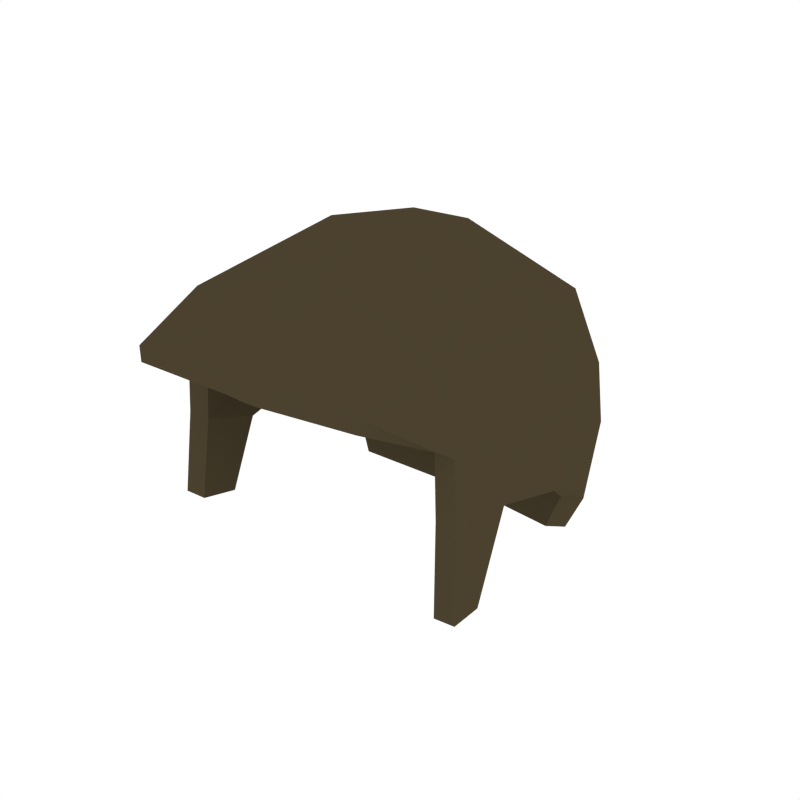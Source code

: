 # Source: Male_Hairstyle_2.blend  (saved by Blender 2.79.0; exported with 4.5.12 LTS)
import bpy
from mathutils import Matrix  # noqa: F401  (used for matrix-valued properties, if any)

bpy.ops.wm.read_factory_settings(use_empty=True)
scene = bpy.context.scene
scene.name = 'Scene'

# ---- collections
col_collection_1 = bpy.data.collections.new('Collection 1'); scene.collection.children.link(col_collection_1)

# ---- materials (node trees are filled in below, after node groups)
mat_hair_001 = bpy.data.materials.new('Hair.001')
mat_hair_001.alpha_threshold = 0.0
mat_hair_001.diffuse_color = (0.06998, 0.05288, 0.02781, 1.0)
mat_hair_001.roughness = 0.5

# ---- material node trees

# ---- world
world_world = bpy.data.worlds.new('World'); scene.world = world_world
world_world.color = (1.0, 1.0, 1.0)
world_world.use_sun_shadow = False
world_world.sun_shadow_jitter_overblur = 0.0
world_world.cycles.sampling_method = 'NONE'
world_world.cycles.sample_map_resolution = 256

# ---- meshes
me_human_cylindermesh_000 = bpy.data.meshes.new('Human_CylinderMesh.000')
me_human_cylindermesh_000.from_pydata([(0.1829, 0.1501, -0.2032), (0.2093, 0.1483, -0.1438), (0.1989, 0.1978, -0.04605), (0.2289, -0.1744, -0.02343), (0.239, -0.1869, -0.1475), (0.2396, 0.0394, -0.06352), (0.1984, 0.1781, 0.05142), (0.223, -0.1726, 0.06678), (0.2513, 0.03636, 0.05862), (0.1734, 0.1442, 0.1614), (0.1931, -0.172, 0.1684), (0.02834, -0.223, 0.1786), (0.2182, 0.0244, 0.1701), (0.1294, 0.01263, 0.2293), (0.2466, -0.04089, 0.06055), (0.2348, -0.08838, -0.02894), (-0.1829, 0.1501, -0.2032), (-0.2093, 0.1483, -0.1438), (-0.1989, 0.1978, -0.04605), (-0.2289, -0.1744, -0.02343), (-0.2351, -0.1881, -0.1474), (-0.2396, 0.0394, -0.03444), (-0.1984, 0.1781, 0.05142), (-0.223, -0.1726, 0.06678), (-0.2513, 0.03636, 0.05862), (-0.1734, 0.1442, 0.1614), (-0.1931, -0.172, 0.1684), (-0.02834, -0.223, 0.1786), (-0.2182, 0.0244, 0.1701), (-0.1294, 0.01263, 0.2293), (0.0, 0.2401, -0.2623), (0.0, 0.2769, -0.1365), (0.0, 0.286, -0.05422), (0.0, 0.2655, 0.0464), (0.0, -0.2258, 0.178), (0.0, 0.2182, 0.1536), (0.0, 0.1436, 0.2195), (0.0, 0.0269, 0.2623), (0.0, -0.1575, 0.2372), (-0.2466, -0.04089, 0.06055), (-0.2348, -0.08838, -0.05802), (0.167, 0.1224, -0.1946), (0.1866, 0.125, -0.1384), (0.175, 0.1751, -0.04489), (0.1962, -0.1712, -0.02622), (0.2064, -0.1849, -0.1528), (0.207, 0.03472, -0.06161), (0.1743, 0.1567, 0.04448), (0.1906, -0.1681, 0.06209), (0.2187, 0.03196, 0.05513), (0.1543, 0.1259, 0.1417), (0.1705, -0.1646, 0.1455), (0.02391, -0.2017, 0.1538), (0.1917, 0.02096, 0.1507), (0.1166, 0.01022, 0.1989), (0.2139, -0.03769, 0.05732), (0.202, -0.08515, -0.02884), (-0.167, 0.1224, -0.1946), (-0.1866, 0.125, -0.1384), (-0.175, 0.1751, -0.04489), (-0.1962, -0.1712, -0.02622), (-0.2022, -0.1855, -0.1477), (-0.207, 0.03472, -0.03253), (-0.1743, 0.1567, 0.04448), (-0.1906, -0.1681, 0.06209), (-0.2187, 0.03196, 0.05513), (-0.1543, 0.1259, 0.1417), (-0.1705, -0.1646, 0.1455), (-0.02391, -0.2017, 0.1538), (-0.1917, 0.02096, 0.1507), (-0.1166, 0.01022, 0.1989), (0.0, 0.2086, -0.2525), (0.0, 0.245, -0.128), (0.0, 0.253, -0.05257), (0.0, 0.2339, 0.03684), (0.0, -0.2037, 0.1535), (0.0, 0.1908, 0.1353), (0.0, 0.1271, 0.1909), (0.0, 0.02327, 0.2295), (0.0, -0.1448, 0.2068), (-0.2139, -0.03769, 0.05732), (-0.202, -0.08515, -0.05792), (0.02208, -0.2831, 0.1347), (-0.006255, -0.286, 0.1353), (0.1408, -0.2434, 0.09843), (-0.03459, -0.2831, 0.1347), (-0.1993, -0.2666, 0.116), (0.01765, -0.2732, 0.1035), (-0.006255, -0.2751, 0.1041), (0.154, -0.2467, 0.1218), (-0.03016, -0.2732, 0.1035), (-0.2109, -0.2581, 0.0863), (0.2359, -0.1368, -0.1517), (0.2032, -0.1345, -0.155), (-0.2283, -0.1361, -0.1524), (-0.1957, -0.1344, -0.156)], [], [(1, 2, 5), (0, 30, 31, 1), (1, 31, 32, 2), (3, 15, 14, 7), (5, 2, 6, 8), (2, 32, 33, 6), (8, 6, 9, 12), (7, 14, 12, 10), (6, 33, 35, 9), (12, 9, 13), (36, 9, 35), (37, 38, 10, 13), (10, 38, 11), (13, 10, 12), (13, 9, 36, 37), (11, 38, 34), (15, 3, 4, 92), (14, 15, 5, 8), (12, 14, 8), (17, 21, 18), (16, 17, 31, 30), (17, 18, 32, 31), (19, 23, 39, 40), (21, 24, 22, 18), (18, 22, 33, 32), (24, 28, 25, 22), (23, 26, 28, 39), (22, 25, 35, 33), (28, 29, 25), (36, 35, 25), (37, 29, 26, 38), (26, 27, 38), (29, 28, 26), (29, 37, 36, 25), (27, 34, 38), (40, 94, 20, 19), (39, 24, 21, 40), (28, 24, 39), (42, 46, 43), (41, 42, 72, 71), (42, 43, 73, 72), (44, 48, 55, 56), (46, 49, 47, 43), (43, 47, 74, 73), (49, 53, 50, 47), (48, 51, 53, 55), (47, 50, 76, 74), (53, 54, 50), (77, 76, 50), (78, 54, 51, 79), (51, 52, 79), (54, 53, 51), (54, 78, 77, 50), (52, 75, 79), (56, 93, 45, 44), (55, 49, 46, 56), (53, 49, 55), (58, 59, 62), (57, 71, 72, 58), (58, 72, 73, 59), (60, 81, 80, 64), (62, 59, 63, 65), (59, 73, 74, 63), (65, 63, 66, 69), (64, 80, 69, 67), (63, 74, 76, 66), (69, 66, 70), (77, 66, 76), (78, 79, 67, 70), (67, 79, 68), (70, 67, 69), (70, 66, 77, 78), (68, 79, 75), (81, 60, 61, 95), (80, 81, 62, 65), (69, 80, 65), (4, 3, 44, 45), (1, 5, 46, 42), (3, 7, 48, 44), (11, 34, 83, 82), (10, 89, 7), (5, 15, 56, 46), (15, 92, 93, 56), (0, 1, 42, 41), (19, 20, 61, 60), (0, 41, 71, 57, 16, 30), (21, 17, 58, 62), (23, 19, 60, 64), (68, 75, 88, 90), (67, 68, 90, 91), (26, 23, 64, 67), (40, 21, 62, 81), (20, 94, 95, 61), (17, 16, 57, 58), (26, 67, 91, 86), (27, 86, 85), (52, 51, 84, 87), (87, 82, 83, 88), (34, 27, 85, 83), (75, 52, 87, 88), (89, 84, 48, 7), (89, 10, 11, 82), (90, 85, 86, 91), (88, 83, 85, 90), (82, 87, 84, 89), (84, 51, 48), (86, 27, 26), (93, 92, 4, 45), (95, 94, 40, 81)])
_uv = me_human_cylindermesh_000.uv_layers.new(name='UVMap')
_uv.uv.foreach_set('vector', [0.4965, 0.866, 0.4965, 0.866, 0.4965, 0.8903, 0.4965, 0.8903, 0.4965, 0.866, 0.4965, 0.866, 0.4965, 0.8903, 0.4965, 0.8903, 0.4965, 0.866, 0.4965, 0.866, 0.4965, 0.8903, 0.4965, 0.8903, 0.4965, 0.8802, 0.4965, 0.8745, 0.4965, 0.8903, 0.4965, 0.8903, 0.4965, 0.866, 0.4965, 0.866, 0.4965, 0.8903, 0.4965, 0.8903, 0.4965, 0.866, 0.4965, 0.866, 0.4965, 0.8903, 0.4965, 0.8903, 0.4965, 0.866, 0.4965, 0.866, 0.4965, 0.8903, 0.4965, 0.8903, 0.4965, 0.8745, 0.4965, 0.866, 0.4965, 0.8903, 0.4965, 0.8903, 0.4965, 0.866, 0.4965, 0.866, 0.4965, 0.8903, 0.4965, 0.8903, 0.4965, 0.866, 0.4965, 0.8883, 0.4965, 0.8701, 0.4965, 0.866, 0.4965, 0.866, 0.4965, 0.8766, 0.4965, 0.887, 0.4722, 0.866, 0.4965, 0.8883, 0.4722, 0.866, 0.4965, 0.887, 0.4965, 0.866, 0.4965, 0.8883, 0.4722, 0.866, 0.4965, 0.8903, 0.4965, 0.8883, 0.4965, 0.866, 0.4965, 0.8701, 0.4965, 0.8766, 0.4965, 0.866, 0.4965, 0.887, 0.4965, 0.8903, 0.4965, 0.8802, 0.4965, 0.8903, 0.4965, 0.8903, 0.4965, 0.8862, 0.4965, 0.8745, 0.4965, 0.8802, 0.4965, 0.866, 0.4965, 0.866, 0.4965, 0.866, 0.4965, 0.8745, 0.4965, 0.866, 0.4965, 0.866, 0.4965, 0.8903, 0.4965, 0.866, 0.4965, 0.8903, 0.4965, 0.8903, 0.4965, 0.866, 0.4965, 0.866, 0.4965, 0.8903, 0.4965, 0.8903, 0.4965, 0.866, 0.4965, 0.866, 0.4965, 0.8903, 0.4965, 0.8903, 0.4965, 0.8745, 0.4965, 0.8802, 0.4965, 0.8903, 0.4965, 0.8903, 0.4965, 0.866, 0.4965, 0.866, 0.4965, 0.8903, 0.4965, 0.8903, 0.4965, 0.866, 0.4965, 0.866, 0.4965, 0.8903, 0.4965, 0.8903, 0.4965, 0.866, 0.4965, 0.866, 0.4965, 0.8903, 0.4965, 0.8903, 0.4965, 0.866, 0.4965, 0.8745, 0.4965, 0.8903, 0.4965, 0.8903, 0.4965, 0.866, 0.4965, 0.866, 0.4965, 0.8903, 0.4965, 0.8883, 0.4965, 0.866, 0.4965, 0.8701, 0.4965, 0.866, 0.4965, 0.866, 0.4965, 0.8766, 0.4965, 0.8883, 0.4722, 0.866, 0.4965, 0.887, 0.4722, 0.866, 0.4965, 0.866, 0.4965, 0.887, 0.4965, 0.8883, 0.4965, 0.8903, 0.4722, 0.866, 0.4965, 0.8883, 0.4965, 0.8766, 0.4965, 0.8701, 0.4965, 0.866, 0.4965, 0.866, 0.4965, 0.8903, 0.4965, 0.887, 0.4965, 0.8802, 0.4965, 0.8857, 0.4965, 0.8903, 0.4965, 0.8903, 0.4965, 0.8745, 0.4965, 0.866, 0.4965, 0.866, 0.4965, 0.8802, 0.4965, 0.866, 0.4965, 0.866, 0.4965, 0.8745, 0.4965, 0.866, 0.4965, 0.8903, 0.4965, 0.866, 0.4965, 0.8903, 0.4965, 0.8903, 0.4965, 0.866, 0.4965, 0.866, 0.4965, 0.8903, 0.4965, 0.8903, 0.4965, 0.866, 0.4965, 0.866, 0.4965, 0.8903, 0.4965, 0.8903, 0.4965, 0.8745, 0.4965, 0.8802, 0.4965, 0.8903, 0.4965, 0.8903, 0.4965, 0.866, 0.4965, 0.866, 0.4965, 0.8903, 0.4965, 0.8903, 0.4965, 0.866, 0.4965, 0.866, 0.4965, 0.8903, 0.4965, 0.8903, 0.4965, 0.866, 0.4965, 0.866, 0.4965, 0.8903, 0.4965, 0.8903, 0.4965, 0.866, 0.4965, 0.8745, 0.4965, 0.8903, 0.4965, 0.8903, 0.4965, 0.866, 0.4965, 0.866, 0.4965, 0.8903, 0.4965, 0.8883, 0.4965, 0.866, 0.4965, 0.8701, 0.4965, 0.866, 0.4965, 0.866, 0.4965, 0.8766, 0.4965, 0.8883, 0.4722, 0.866, 0.4965, 0.887, 0.4722, 0.866, 0.4965, 0.866, 0.4965, 0.887, 0.4965, 0.8883, 0.4965, 0.8903, 0.4722, 0.866, 0.4965, 0.8883, 0.4965, 0.8766, 0.4965, 0.8701, 0.4965, 0.866, 0.4965, 0.866, 0.4965, 0.8903, 0.4965, 0.887, 0.4965, 0.8802, 0.4965, 0.8862, 0.4965, 0.8903, 0.4965, 0.8903, 0.4965, 0.8745, 0.4965, 0.866, 0.4965, 0.866, 0.4965, 0.8802, 0.4965, 0.866, 0.4965, 0.866, 0.4965, 0.8745, 0.4965, 0.866, 0.4965, 0.866, 0.4965, 0.8903, 0.4965, 0.8903, 0.4965, 0.866, 0.4965, 0.866, 0.4965, 0.8903, 0.4965, 0.8903, 0.4965, 0.866, 0.4965, 0.866, 0.4965, 0.8903, 0.4965, 0.8903, 0.4965, 0.8802, 0.4965, 0.8745, 0.4965, 0.8903, 0.4965, 0.8903, 0.4965, 0.866, 0.4965, 0.866, 0.4965, 0.8903, 0.4965, 0.8903, 0.4965, 0.866, 0.4965, 0.866, 0.4965, 0.8903, 0.4965, 0.8903, 0.4965, 0.866, 0.4965, 0.866, 0.4965, 0.8903, 0.4965, 0.8903, 0.4965, 0.8745, 0.4965, 0.866, 0.4965, 0.8903, 0.4965, 0.8903, 0.4965, 0.866, 0.4965, 0.866, 0.4965, 0.8903, 0.4965, 0.8903, 0.4965, 0.866, 0.4965, 0.8883, 0.4965, 0.8701, 0.4965, 0.866, 0.4965, 0.866, 0.4965, 0.8766, 0.4965, 0.887, 0.4722, 0.866, 0.4965, 0.8883, 0.4722, 0.866, 0.4965, 0.887, 0.4965, 0.866, 0.4965, 0.8883, 0.4722, 0.866, 0.4965, 0.8903, 0.4965, 0.8883, 0.4965, 0.866, 0.4965, 0.8701, 0.4965, 0.8766, 0.4965, 0.866, 0.4965, 0.887, 0.4965, 0.8903, 0.4965, 0.8802, 0.4965, 0.8903, 0.4965, 0.8903, 0.4965, 0.8857, 0.4965, 0.8745, 0.4965, 0.8802, 0.4965, 0.866, 0.4965, 0.866, 0.4965, 0.866, 0.4965, 0.8745, 0.4965, 0.866, 0.4965, 0.8903, 0.4965, 0.8903, 0.4965, 0.8903, 0.4965, 0.8903, 0.4965, 0.866, 0.4965, 0.8903, 0.4965, 0.8903, 0.4965, 0.866, 0.4965, 0.8903, 0.4965, 0.8903, 0.4965, 0.8903, 0.4965, 0.8903, 0.4965, 0.866, 0.4965, 0.8903, 0.4965, 0.8903, 0.4965, 0.866, 0.4722, 0.866, 0.4828, 0.866, 0.4722, 0.866, 0.4965, 0.866, 0.4965, 0.8802, 0.4965, 0.8802, 0.4965, 0.866, 0.4965, 0.8802, 0.4965, 0.8862, 0.4965, 0.8862, 0.4965, 0.8802, 0.4965, 0.8903, 0.4965, 0.8903, 0.4965, 0.8903, 0.4965, 0.8903, 0.4965, 0.8903, 0.4965, 0.8903, 0.4965, 0.8903, 0.4965, 0.8903, 0.4965, 0.8903, 0.4965, 0.8903, 0.4965, 0.866, 0.4965, 0.8903, 0.4965, 0.8903, 0.4965, 0.866, 0.4965, 0.8903, 0.4965, 0.866, 0.4965, 0.866, 0.4965, 0.8903, 0.4965, 0.8903, 0.4965, 0.8903, 0.4965, 0.8903, 0.4965, 0.8903, 0.4965, 0.866, 0.4965, 0.8903, 0.4965, 0.8903, 0.4965, 0.866, 0.4722, 0.866, 0.4965, 0.866, 0.4965, 0.866, 0.4722, 0.866, 0.4965, 0.8903, 0.4965, 0.8903, 0.4965, 0.8903, 0.4965, 0.8903, 0.4965, 0.8802, 0.4965, 0.866, 0.4965, 0.866, 0.4965, 0.8802, 0.4965, 0.8903, 0.4965, 0.8857, 0.4965, 0.8857, 0.4965, 0.8903, 0.4965, 0.8903, 0.4965, 0.8903, 0.4965, 0.8903, 0.4965, 0.8903, 0.4965, 0.8903, 0.4965, 0.8903, 0.4965, 0.8903, 0.4965, 0.8903, 0.4965, 0.866, 0.4722, 0.866, 0.4965, 0.866, 0.4965, 0.866, 0.4722, 0.866, 0.4821, 0.866, 0.4965, 0.866, 0.4965, 0.866, 0.4965, 0.866, 0.4965, 0.8903, 0.4965, 0.8903, 0.4965, 0.8903, 0.4965, 0.866, 0.4965, 0.866, 0.4965, 0.8903, 0.4965, 0.8903, 0.4965, 0.866, 0.4965, 0.866, 0.4965, 0.8903, 0.4828, 0.866, 0.4965, 0.8804, 0.4965, 0.8903, 0.4722, 0.866, 0.4828, 0.866, 0.4722, 0.866, 0.4965, 0.866, 0.4965, 0.866, 0.4965, 0.866, 0.4965, 0.866, 0.4965, 0.8903, 0.4722, 0.866, 0.4965, 0.8903, 0.4965, 0.8903, 0.4965, 0.866, 0.4965, 0.866, 0.4965, 0.866, 0.4965, 0.866, 0.4965, 0.8804, 0.4828, 0.866, 0.4821, 0.866, 0.4722, 0.866, 0.4722, 0.866, 0.4722, 0.866, 0.4965, 0.866, 0.4722, 0.866, 0.4965, 0.8862, 0.4965, 0.8862, 0.4965, 0.8903, 0.4965, 0.8903, 0.4965, 0.8857, 0.4965, 0.8857, 0.4965, 0.8802, 0.4965, 0.8802])
me_human_cylindermesh_000.materials.append(mat_hair_001)
me_human_cylindermesh_000.use_remesh_preserve_volume = False
me_human_cylindermesh_000.use_remesh_preserve_attributes = False
me_human_cylindermesh_000.use_mirror_vertex_groups = False
me_human_cylindermesh_000.update()

# ---- objects
ob_male_hairstyle_2 = bpy.data.objects.new('Male_Hairstyle_2', me_human_cylindermesh_000)

# ---- transforms, parenting, visibility, modifiers, constraints
ob_male_hairstyle_2.location = (0.0, 0.0, 0.0)
ob_male_hairstyle_2.lineart.crease_threshold = 0.0
_vg = ob_male_hairstyle_2.vertex_groups.new(name='Neck')
_vg = ob_male_hairstyle_2.vertex_groups.new(name='Head')
_vg = ob_male_hairstyle_2.vertex_groups.new(name='Spine2')
_vg = ob_male_hairstyle_2.vertex_groups.new(name='LeftShoulder')
_vg = ob_male_hairstyle_2.vertex_groups.new(name='LeftArm')
_vg = ob_male_hairstyle_2.vertex_groups.new(name='Hips')
_vg = ob_male_hairstyle_2.vertex_groups.new(name='LeftUpLeg')
_vg = ob_male_hairstyle_2.vertex_groups.new(name='Spine1')
_vg = ob_male_hairstyle_2.vertex_groups.new(name='Spine')
_vg = ob_male_hairstyle_2.vertex_groups.new(name='RightUpLeg')
_vg = ob_male_hairstyle_2.vertex_groups.new(name='LeftForeArm')
_vg = ob_male_hairstyle_2.vertex_groups.new(name='LeftHand')
_vg = ob_male_hairstyle_2.vertex_groups.new(name='LeftHandThumb1')
_vg = ob_male_hairstyle_2.vertex_groups.new(name='LeftHandIndex1')
_vg = ob_male_hairstyle_2.vertex_groups.new(name='LeftLeg')
_vg = ob_male_hairstyle_2.vertex_groups.new(name='LeftHandThumb2')
_vg = ob_male_hairstyle_2.vertex_groups.new(name='LeftHandThumb3')
_vg = ob_male_hairstyle_2.vertex_groups.new(name='LeftHandIndex2')
_vg = ob_male_hairstyle_2.vertex_groups.new(name='LeftHandIndex3')
_vg = ob_male_hairstyle_2.vertex_groups.new(name='LeftFoot')
_vg = ob_male_hairstyle_2.vertex_groups.new(name='LeftToeBase')
_vg = ob_male_hairstyle_2.vertex_groups.new(name='RightShoulder')
_vg = ob_male_hairstyle_2.vertex_groups.new(name='RightArm')
_vg = ob_male_hairstyle_2.vertex_groups.new(name='RightForeArm')
_vg = ob_male_hairstyle_2.vertex_groups.new(name='RightHandIndex1')
_vg = ob_male_hairstyle_2.vertex_groups.new(name='RightHand')
_vg = ob_male_hairstyle_2.vertex_groups.new(name='RightHandThumb1')
_vg = ob_male_hairstyle_2.vertex_groups.new(name='RightLeg')
_vg = ob_male_hairstyle_2.vertex_groups.new(name='RightHandThumb2')
_vg = ob_male_hairstyle_2.vertex_groups.new(name='RightHandIndex2')
_vg = ob_male_hairstyle_2.vertex_groups.new(name='RightHandThumb3')
_vg = ob_male_hairstyle_2.vertex_groups.new(name='RightHandIndex3')
_vg = ob_male_hairstyle_2.vertex_groups.new(name='RightFoot')
_vg = ob_male_hairstyle_2.vertex_groups.new(name='RightToeBase')
_vg = ob_male_hairstyle_2.vertex_groups.new(name='HeadTop_End')
_vg = ob_male_hairstyle_2.vertex_groups.new(name='LeftHandThumb4')
_vg = ob_male_hairstyle_2.vertex_groups.new(name='LeftHandIndex4')
_vg = ob_male_hairstyle_2.vertex_groups.new(name='RightHandThumb4')
_vg = ob_male_hairstyle_2.vertex_groups.new(name='RightHandIndex4')
_vg = ob_male_hairstyle_2.vertex_groups.new(name='LeftToe_End')
_vg = ob_male_hairstyle_2.vertex_groups.new(name='RightToe_End')
_vg = ob_male_hairstyle_2.vertex_groups.new(name='Bone')
_vg = ob_male_hairstyle_2.vertex_groups.new(name='Foot.L')
_vg = ob_male_hairstyle_2.vertex_groups.new(name='Body')
_vg = ob_male_hairstyle_2.vertex_groups.new(name='Abdomen')
_vg = ob_male_hairstyle_2.vertex_groups.new(name='Torso')
_vg = ob_male_hairstyle_2.vertex_groups.new(name='Shoulder.L')
_vg = ob_male_hairstyle_2.vertex_groups.new(name='UpperArm.L')
_vg = ob_male_hairstyle_2.vertex_groups.new(name='LowerArm.L')
_vg = ob_male_hairstyle_2.vertex_groups.new(name='Palm.L')
_vg = ob_male_hairstyle_2.vertex_groups.new(name='MiddleHand.L')
_vg = ob_male_hairstyle_2.vertex_groups.new(name='Fingers.L')
_vg = ob_male_hairstyle_2.vertex_groups.new(name='Thumb.R')
_vg = ob_male_hairstyle_2.vertex_groups.new(name='Thumb2.R')
_vg = ob_male_hairstyle_2.vertex_groups.new(name='Shoulder.R')
_vg = ob_male_hairstyle_2.vertex_groups.new(name='UpperArm.R')
_vg = ob_male_hairstyle_2.vertex_groups.new(name='LowerArm.R')
_vg = ob_male_hairstyle_2.vertex_groups.new(name='Palm.R')
_vg = ob_male_hairstyle_2.vertex_groups.new(name='MiddleHand.R')
_vg = ob_male_hairstyle_2.vertex_groups.new(name='Fingers.R')
_vg = ob_male_hairstyle_2.vertex_groups.new(name='Thumb.L')
_vg = ob_male_hairstyle_2.vertex_groups.new(name='Thumb2.L')
_vg = ob_male_hairstyle_2.vertex_groups.new(name='UpperLeg.L')
_vg = ob_male_hairstyle_2.vertex_groups.new(name='LowerLeg.L')
_vg = ob_male_hairstyle_2.vertex_groups.new(name='UpperLeg.R')
_vg = ob_male_hairstyle_2.vertex_groups.new(name='LowerLeg.R')
_vg = ob_male_hairstyle_2.vertex_groups.new(name='PoleTarget.L')
_vg = ob_male_hairstyle_2.vertex_groups.new(name='Foot.R')
_vg = ob_male_hairstyle_2.vertex_groups.new(name='PoleTarget.R')

# ---- collection membership
col_collection_1.objects.link(ob_male_hairstyle_2)

# ---- scene / render settings (as saved in the file)
scene.frame_start = 1; scene.frame_end = 250; scene.frame_set(0)
scene.render.engine = 'CYCLES'
scene.render.resolution_x = 1000
scene.render.resolution_y = 1000
scene.render.dither_intensity = 0.0
scene.cycles.samples = 200
scene.cycles.sampling_pattern = 'TABULATED_SOBOL'
scene.cycles.light_sampling_threshold = 0.0
scene.cycles.use_adaptive_sampling = False
scene.cycles.use_light_tree = False
scene.cycles.caustics_reflective = False
scene.cycles.caustics_refractive = False
scene.cycles.blur_glossy = 0.0
scene.cycles.max_bounces = 2
scene.cycles.pixel_filter_type = 'GAUSSIAN'
scene.cycles.sample_clamp_indirect = 0.0
scene.view_settings.view_transform = 'Standard'
bpy.context.view_layer.update()

# ---- added for rendering (the .blend has no active camera): camera
cam_auto = bpy.data.cameras.new('AutoCamera')
cam_auto.lens = 50.0
cam_auto.sensor_width = 36.0
cam_auto.clip_end = 1000.0
ob_auto_camera = bpy.data.objects.new('AutoCamera', cam_auto)
scene.collection.objects.link(ob_auto_camera)
ob_auto_camera.location = (0.855415, -1.0265, 0.684332)
ob_auto_camera.rotation_euler = (1.09748, -7.21219e-08, 0.694738)
scene.camera = ob_auto_camera
bpy.context.view_layer.update()
